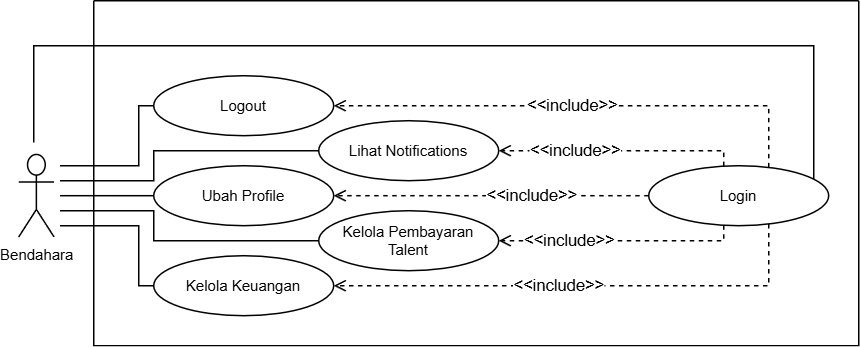

The diagram above was exported from draw.io. Its source (the exported page's mxGraphModel, read from the mxfile embedded in the PNG):
<mxGraphModel dx="178" dy="1808" grid="1" gridSize="10" guides="1" tooltips="1" connect="1" arrows="1" fold="1" page="1" pageScale="1" pageWidth="850" pageHeight="1100" math="0" shadow="0">
  <root>
    <mxCell id="0" />
    <mxCell id="1" parent="0" />
    <mxCell id="2" value="" style="swimlane;startSize=0;" vertex="1" parent="1">
      <mxGeometry x="930" y="560" width="510" height="230" as="geometry">
        <mxRectangle x="920" y="510" width="50" height="40" as="alternateBounds" />
      </mxGeometry>
    </mxCell>
    <mxCell id="3" value="Ubah Profile" style="ellipse;whiteSpace=wrap;html=1;fontSize=10;direction=east;" vertex="1" parent="2">
      <mxGeometry x="39.97000000000003" y="109.97000000000003" width="120" height="40" as="geometry" />
    </mxCell>
    <mxCell id="4" value="Login" style="ellipse;whiteSpace=wrap;html=1;fontSize=10;direction=east;" vertex="1" parent="2">
      <mxGeometry x="369.97" y="109.97000000000003" width="120" height="40" as="geometry" />
    </mxCell>
    <mxCell id="5" value="&amp;lt;&amp;lt;include&amp;gt;&amp;gt;" style="edgeStyle=orthogonalEdgeStyle;rounded=0;orthogonalLoop=1;jettySize=auto;html=1;endArrow=open;endFill=0;dashed=1;" edge="1" parent="2" source="4" target="12">
      <mxGeometry x="0.4079" relative="1" as="geometry">
        <Array as="points">
          <mxPoint x="420" y="159.99" />
        </Array>
        <mxPoint as="offset" />
        <mxPoint x="379.97" y="379.97" as="sourcePoint" />
        <mxPoint x="269.97" y="159.97000000000003" as="targetPoint" />
      </mxGeometry>
    </mxCell>
    <mxCell id="6" value="&amp;lt;&amp;lt;include&amp;gt;&amp;gt;" style="edgeStyle=orthogonalEdgeStyle;rounded=0;orthogonalLoop=1;jettySize=auto;html=1;endArrow=open;endFill=0;dashed=1;" edge="1" parent="2" source="4" target="13">
      <mxGeometry x="0.0909" relative="1" as="geometry">
        <Array as="points">
          <mxPoint x="450" y="189.99" />
        </Array>
        <mxPoint as="offset" />
        <mxPoint x="369.97" y="380.97" as="sourcePoint" />
        <mxPoint x="169.97000000000003" y="189.97000000000003" as="targetPoint" />
      </mxGeometry>
    </mxCell>
    <mxCell id="7" value="&amp;lt;&amp;lt;include&amp;gt;&amp;gt;" style="edgeStyle=orthogonalEdgeStyle;rounded=0;orthogonalLoop=1;jettySize=auto;html=1;endArrow=open;endFill=0;dashed=1;" edge="1" parent="2" source="4" target="10">
      <mxGeometry x="0.0359" relative="1" as="geometry">
        <Array as="points">
          <mxPoint x="450" y="69.99000000000001" />
        </Array>
        <mxPoint as="offset" />
        <mxPoint x="529.97" y="362.97" as="sourcePoint" />
        <mxPoint x="159.97000000000003" y="69.97" as="targetPoint" />
      </mxGeometry>
    </mxCell>
    <mxCell id="8" value="&amp;lt;&amp;lt;include&amp;gt;&amp;gt;" style="edgeStyle=orthogonalEdgeStyle;rounded=0;orthogonalLoop=1;jettySize=auto;html=1;endArrow=open;endFill=0;dashed=1;" edge="1" parent="2" source="4" target="11">
      <mxGeometry x="0.3553" relative="1" as="geometry">
        <Array as="points">
          <mxPoint x="420" y="99.99000000000001" />
        </Array>
        <mxPoint as="offset" />
        <mxPoint x="519.97" y="360.97" as="sourcePoint" />
        <mxPoint x="269.97" y="99.97000000000003" as="targetPoint" />
      </mxGeometry>
    </mxCell>
    <mxCell id="9" value="&amp;lt;&amp;lt;include&amp;gt;&amp;gt;" style="edgeStyle=orthogonalEdgeStyle;rounded=0;orthogonalLoop=1;jettySize=auto;html=1;endArrow=open;endFill=0;dashed=1;" edge="1" parent="2" source="4" target="3">
      <mxGeometry x="-0.2593" relative="1" as="geometry">
        <Array as="points" />
        <mxPoint as="offset" />
        <mxPoint x="519.97" y="360.97" as="sourcePoint" />
        <mxPoint x="159.97000000000003" y="129.97000000000003" as="targetPoint" />
      </mxGeometry>
    </mxCell>
    <mxCell id="10" value="Logout" style="ellipse;whiteSpace=wrap;html=1;fontSize=10;direction=east;" vertex="1" parent="2">
      <mxGeometry x="39.97000000000003" y="49.970000000000006" width="120" height="40" as="geometry" />
    </mxCell>
    <mxCell id="11" value="Lihat Notifications" style="ellipse;whiteSpace=wrap;html=1;fontSize=10;direction=east;" vertex="1" parent="2">
      <mxGeometry x="149.97000000000003" y="79.97" width="120" height="40" as="geometry" />
    </mxCell>
    <mxCell id="12" value="Kelola Pembayaran&lt;div&gt;Talent&lt;/div&gt;" style="ellipse;whiteSpace=wrap;html=1;fontSize=10;direction=east;" vertex="1" parent="2">
      <mxGeometry x="149.97000000000003" y="139.97000000000003" width="120" height="40" as="geometry" />
    </mxCell>
    <mxCell id="13" value="Kelola Keuangan" style="ellipse;whiteSpace=wrap;html=1;fontSize=10;direction=east;" vertex="1" parent="2">
      <mxGeometry x="39.97000000000003" y="169.97000000000003" width="120" height="40" as="geometry" />
    </mxCell>
    <mxCell id="14" value="Bendahara" style="shape=umlActor;verticalLabelPosition=bottom;verticalAlign=top;html=1;outlineConnect=0;fontSize=10;" vertex="1" parent="2">
      <mxGeometry x="-50.02999999999997" y="102.47000000000003" width="23.57" height="55" as="geometry" />
    </mxCell>
    <mxCell id="15" style="rounded=0;orthogonalLoop=1;jettySize=auto;html=1;endArrow=none;endFill=0;fontSize=10;sourcePerimeterSpacing=8;edgeStyle=orthogonalEdgeStyle;" edge="1" parent="2" source="14" target="4">
      <mxGeometry relative="1" as="geometry">
        <mxPoint x="-110.02999999999997" y="399.97" as="sourcePoint" />
        <mxPoint x="149.97000000000003" y="189.97000000000025" as="targetPoint" />
        <Array as="points">
          <mxPoint x="-40" y="30" />
          <mxPoint x="480" y="30" />
        </Array>
      </mxGeometry>
    </mxCell>
    <mxCell id="16" style="rounded=0;orthogonalLoop=1;jettySize=auto;html=1;endArrow=none;endFill=0;fontSize=10;sourcePerimeterSpacing=4;edgeStyle=orthogonalEdgeStyle;" edge="1" parent="2" source="14" target="13">
      <mxGeometry relative="1" as="geometry">
        <mxPoint x="-36.02999999999997" y="409.97" as="sourcePoint" />
        <mxPoint x="39.97000000000003" y="189.97000000000003" as="targetPoint" />
        <Array as="points">
          <mxPoint x="29.970000000000027" y="149.97000000000003" />
          <mxPoint x="29.970000000000027" y="189.97000000000003" />
        </Array>
      </mxGeometry>
    </mxCell>
    <mxCell id="17" style="rounded=0;orthogonalLoop=1;jettySize=auto;html=1;endArrow=none;endFill=0;fontSize=10;sourcePerimeterSpacing=4;edgeStyle=orthogonalEdgeStyle;" edge="1" parent="2" source="14" target="3">
      <mxGeometry relative="1" as="geometry">
        <mxPoint x="-6.029999999999973" y="259.97" as="sourcePoint" />
        <mxPoint x="39.97000000000003" y="129.97000000000003" as="targetPoint" />
        <Array as="points" />
      </mxGeometry>
    </mxCell>
    <mxCell id="18" style="rounded=0;orthogonalLoop=1;jettySize=auto;html=1;endArrow=none;endFill=0;fontSize=10;sourcePerimeterSpacing=4;edgeStyle=orthogonalEdgeStyle;" edge="1" parent="2" source="14" target="11">
      <mxGeometry relative="1" as="geometry">
        <mxPoint x="-6.029999999999973" y="249.97000000000003" as="sourcePoint" />
        <mxPoint x="149.97000000000003" y="99.97000000000003" as="targetPoint" />
        <Array as="points">
          <mxPoint x="39.97000000000003" y="119.97000000000003" />
          <mxPoint x="39.97000000000003" y="99.97000000000003" />
        </Array>
      </mxGeometry>
    </mxCell>
    <mxCell id="19" style="rounded=0;orthogonalLoop=1;jettySize=auto;html=1;endArrow=none;endFill=0;fontSize=10;sourcePerimeterSpacing=4;edgeStyle=orthogonalEdgeStyle;" edge="1" parent="2" source="14" target="10">
      <mxGeometry relative="1" as="geometry">
        <mxPoint x="-20.029999999999973" y="220.97000000000003" as="sourcePoint" />
        <mxPoint x="39.97000000000003" y="69.97" as="targetPoint" />
        <Array as="points">
          <mxPoint x="29.970000000000027" y="109.97000000000003" />
          <mxPoint x="29.970000000000027" y="69.97" />
        </Array>
      </mxGeometry>
    </mxCell>
    <mxCell id="20" style="rounded=0;orthogonalLoop=1;jettySize=auto;html=1;endArrow=none;endFill=0;fontSize=10;sourcePerimeterSpacing=4;edgeStyle=orthogonalEdgeStyle;" edge="1" parent="2" source="14" target="12">
      <mxGeometry relative="1" as="geometry">
        <mxPoint x="-36.02999999999997" y="399.97" as="sourcePoint" />
        <mxPoint x="149.97000000000003" y="159.97000000000003" as="targetPoint" />
        <Array as="points">
          <mxPoint x="39.97000000000003" y="139.97000000000003" />
          <mxPoint x="39.97000000000003" y="159.97000000000003" />
        </Array>
      </mxGeometry>
    </mxCell>
  </root>
</mxGraphModel>